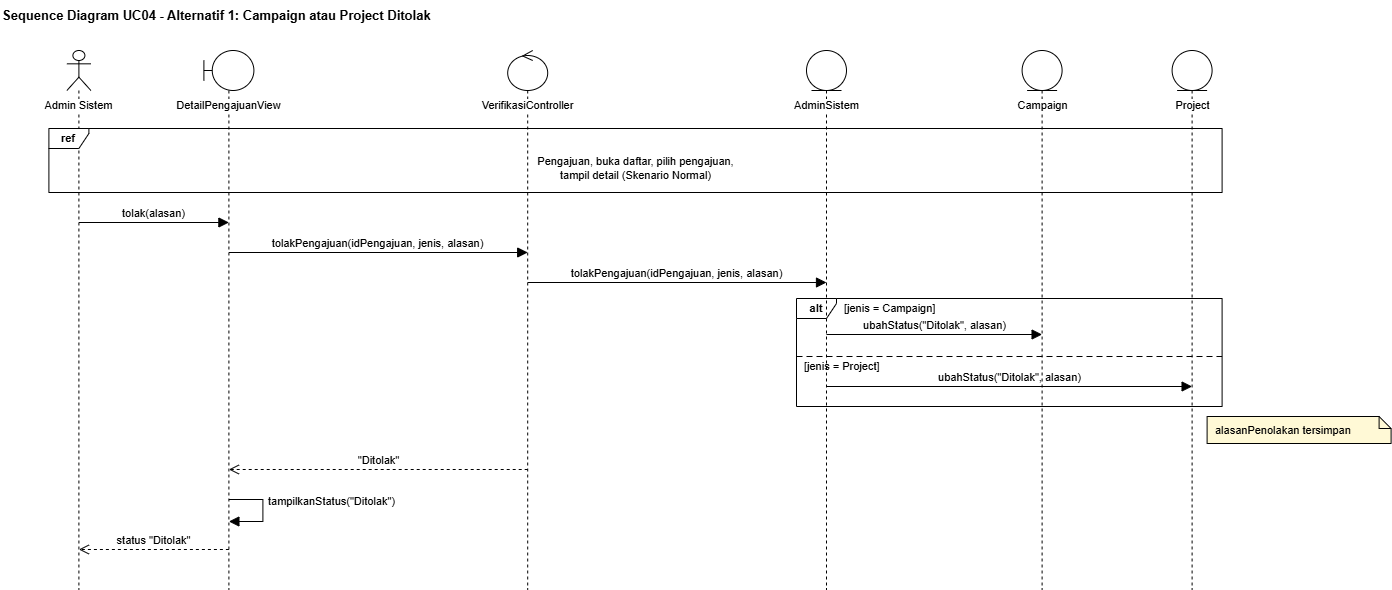

The diagram above was exported from draw.io. Its source (the exported page's mxGraphModel, read from the mxfile embedded in the PNG):
<mxGraphModel dx="1431" dy="732" grid="1" gridSize="10" guides="1" tooltips="1" connect="1" arrows="1" fold="1" page="1" pageScale="1" pageWidth="1654" pageHeight="1169" math="0" shadow="0">
  <root>
    <mxCell id="0" />
    <mxCell id="1" parent="0" />
    <mxCell id="c380" parent="1" style="text;html=1;align=left;verticalAlign=middle;fontSize=13;" value="&lt;b&gt;Sequence Diagram UC04 - Alternatif 1: Campaign atau Project Ditolak&lt;/b&gt;" vertex="1">
      <mxGeometry height="30" width="557.4" x="20" y="10" as="geometry" />
    </mxCell>
    <mxCell id="c381" parent="1" style="shape=umlLifeline;participant=umlActor;perimeter=lifelinePerimeter;whiteSpace=nowrap;html=1;container=1;collapsible=0;recursiveResize=0;verticalAlign=top;spacingTop=42;outlineConnect=0;size=40;fontSize=11;labelBackgroundColor=default;fillColor=#FFFFFF;strokeColor=#000000;" value="Admin Sistem" vertex="1">
      <mxGeometry height="539" width="24" x="86.4" y="60" as="geometry" />
    </mxCell>
    <mxCell id="c382" parent="1" style="shape=umlLifeline;participant=umlBoundary;perimeter=lifelinePerimeter;whiteSpace=nowrap;html=1;container=1;collapsible=0;recursiveResize=0;verticalAlign=top;spacingTop=42;outlineConnect=0;size=40;fontSize=11;labelBackgroundColor=default;fillColor=#FFFFFF;strokeColor=#000000;" value="DetailPengajuanView" vertex="1">
      <mxGeometry height="539" width="50" x="223.4" y="60" as="geometry" />
    </mxCell>
    <mxCell id="c383" parent="1" style="shape=umlLifeline;participant=umlControl;perimeter=lifelinePerimeter;whiteSpace=nowrap;html=1;container=1;collapsible=0;recursiveResize=0;verticalAlign=top;spacingTop=42;outlineConnect=0;size=40;fontSize=11;labelBackgroundColor=default;fillColor=#FFFFFF;strokeColor=#000000;" value="VerifikasiController" vertex="1">
      <mxGeometry height="539" width="40" x="527.2" y="60" as="geometry" />
    </mxCell>
    <mxCell id="c384" parent="1" style="shape=umlLifeline;participant=umlEntity;perimeter=lifelinePerimeter;whiteSpace=nowrap;html=1;container=1;collapsible=0;recursiveResize=0;verticalAlign=top;spacingTop=42;outlineConnect=0;size=40;fontSize=11;labelBackgroundColor=default;fillColor=#FFFFFF;strokeColor=#000000;" value="AdminSistem" vertex="1">
      <mxGeometry height="539" width="40" x="826" y="60" as="geometry" />
    </mxCell>
    <mxCell id="c385" parent="1" style="shape=umlLifeline;participant=umlEntity;perimeter=lifelinePerimeter;whiteSpace=nowrap;html=1;container=1;collapsible=0;recursiveResize=0;verticalAlign=top;spacingTop=42;outlineConnect=0;size=40;fontSize=11;labelBackgroundColor=default;fillColor=#FFFFFF;strokeColor=#000000;" value="Campaign" vertex="1">
      <mxGeometry height="539" width="40" x="1041.6" y="60" as="geometry" />
    </mxCell>
    <mxCell id="c386" parent="1" style="shape=umlLifeline;participant=umlEntity;perimeter=lifelinePerimeter;whiteSpace=nowrap;html=1;container=1;collapsible=0;recursiveResize=0;verticalAlign=top;spacingTop=42;outlineConnect=0;size=40;fontSize=11;labelBackgroundColor=default;fillColor=#FFFFFF;strokeColor=#000000;" value="Project" vertex="1">
      <mxGeometry height="539" width="40" x="1191.6" y="60" as="geometry" />
    </mxCell>
    <mxCell id="c387" parent="1" style="shape=umlFrame;whiteSpace=wrap;html=1;pointerEvents=0;width=40;height=20;fontSize=11;fontStyle=1;fillColor=none;" value="alt" vertex="1">
      <mxGeometry height="108" width="425.6" x="816" y="308" as="geometry" />
    </mxCell>
    <mxCell id="c388" parent="1" style="text;html=1;align=left;verticalAlign=middle;fontSize=11;" value="[jenis = Campaign]" vertex="1">
      <mxGeometry height="20" width="125.2" x="862" y="308" as="geometry" />
    </mxCell>
    <mxCell id="c389" edge="1" parent="1" style="endArrow=none;dashed=1;html=1;rounded=0;dashPattern=6 4;" value="">
      <mxGeometry relative="1" as="geometry">
        <mxPoint x="816" y="366" as="sourcePoint" />
        <mxPoint x="1241.6" y="366" as="targetPoint" />
      </mxGeometry>
    </mxCell>
    <mxCell id="c390" parent="1" style="text;html=1;align=left;verticalAlign=middle;fontSize=11;" value="[jenis = Project]" vertex="1">
      <mxGeometry height="18" width="118.8" x="822" y="367" as="geometry" />
    </mxCell>
    <mxCell id="c391" parent="1" style="shape=umlFrame;whiteSpace=wrap;html=1;pointerEvents=0;width=40;height=20;fontSize=11;fontStyle=1;fillColor=#FFFFFF;" value="ref" vertex="1">
      <mxGeometry height="64" width="1173.2" x="68.4" y="138" as="geometry" />
    </mxCell>
    <mxCell id="c392" parent="1" style="text;html=1;align=center;verticalAlign=middle;fontSize=11;" value="Pengajuan, buka daftar, pilih pengajuan,&lt;br&gt;tampil detail (Skenario Normal)" vertex="1">
      <mxGeometry height="40" width="1133.2" x="88.4" y="158" as="geometry" />
    </mxCell>
    <mxCell id="c393" edge="1" parent="1" style="html=1;verticalAlign=bottom;rounded=0;fontSize=11;labelBackgroundColor=none;endArrow=block;endFill=1;endSize=8;" value="tolak(alasan)">
      <mxGeometry relative="1" as="geometry">
        <mxPoint x="98.4" y="232" as="sourcePoint" />
        <mxPoint x="248.4" y="232" as="targetPoint" />
      </mxGeometry>
    </mxCell>
    <mxCell id="c394" edge="1" parent="1" style="html=1;verticalAlign=bottom;rounded=0;fontSize=11;labelBackgroundColor=none;endArrow=block;endFill=1;endSize=8;" value="tolakPengajuan(idPengajuan, jenis, alasan)">
      <mxGeometry relative="1" as="geometry">
        <mxPoint x="248.4" y="262" as="sourcePoint" />
        <mxPoint x="547.2" y="262" as="targetPoint" />
      </mxGeometry>
    </mxCell>
    <mxCell id="c395" edge="1" parent="1" style="html=1;verticalAlign=bottom;rounded=0;fontSize=11;labelBackgroundColor=none;endArrow=block;endFill=1;endSize=8;" value="tolakPengajuan(idPengajuan, jenis, alasan)">
      <mxGeometry relative="1" as="geometry">
        <mxPoint x="547.2" y="292" as="sourcePoint" />
        <mxPoint x="846" y="292" as="targetPoint" />
      </mxGeometry>
    </mxCell>
    <mxCell id="c396" edge="1" parent="1" style="html=1;verticalAlign=bottom;rounded=0;fontSize=11;labelBackgroundColor=none;endArrow=block;endFill=1;endSize=8;" value="ubahStatus(&quot;Ditolak&quot;, alasan)">
      <mxGeometry relative="1" as="geometry">
        <mxPoint x="846" y="344" as="sourcePoint" />
        <mxPoint x="1061.6" y="344" as="targetPoint" />
      </mxGeometry>
    </mxCell>
    <mxCell id="c397" edge="1" parent="1" style="html=1;verticalAlign=bottom;rounded=0;fontSize=11;labelBackgroundColor=none;endArrow=block;endFill=1;endSize=8;" value="ubahStatus(&quot;Ditolak&quot;, alasan)">
      <mxGeometry relative="1" as="geometry">
        <mxPoint x="846" y="396" as="sourcePoint" />
        <mxPoint x="1211.6" y="396" as="targetPoint" />
      </mxGeometry>
    </mxCell>
    <mxCell id="c398" parent="1" style="shape=note;whiteSpace=wrap;html=1;size=12;fontSize=11;fillColor=#FFF9D6;strokeColor=#000000;align=left;spacingLeft=6;" value="alasanPenolakan tersimpan" vertex="1">
      <mxGeometry height="27" width="184" x="1226.6" y="426" as="geometry" />
    </mxCell>
    <mxCell id="c399" edge="1" parent="1" style="html=1;verticalAlign=bottom;rounded=0;fontSize=11;labelBackgroundColor=none;endArrow=open;dashed=1;endSize=8;" value="&quot;Ditolak&quot;">
      <mxGeometry relative="1" as="geometry">
        <mxPoint x="547.2" y="479" as="sourcePoint" />
        <mxPoint x="248.4" y="479" as="targetPoint" />
      </mxGeometry>
    </mxCell>
    <mxCell id="c400" edge="1" parent="1" style="html=1;rounded=0;endArrow=block;endFill=1;endSize=8;" value="">
      <mxGeometry relative="1" as="geometry">
        <Array as="points">
          <mxPoint x="282.4" y="509" />
          <mxPoint x="282.4" y="531" />
        </Array>
        <mxPoint x="248.4" y="509" as="sourcePoint" />
        <mxPoint x="248.4" y="531" as="targetPoint" />
      </mxGeometry>
    </mxCell>
    <mxCell id="c401" parent="1" style="text;html=1;align=left;verticalAlign=bottom;fontSize=11;spacing=0;" value="tampilkanStatus(&quot;Ditolak&quot;)" vertex="1">
      <mxGeometry height="17" width="176.4" x="288.4" y="501" as="geometry" />
    </mxCell>
    <mxCell id="c402" edge="1" parent="1" style="html=1;verticalAlign=bottom;rounded=0;fontSize=11;labelBackgroundColor=none;endArrow=open;dashed=1;endSize=8;" value="status &quot;Ditolak&quot;">
      <mxGeometry relative="1" as="geometry">
        <mxPoint x="248.4" y="559" as="sourcePoint" />
        <mxPoint x="98.4" y="559" as="targetPoint" />
      </mxGeometry>
    </mxCell>
  </root>
</mxGraphModel>